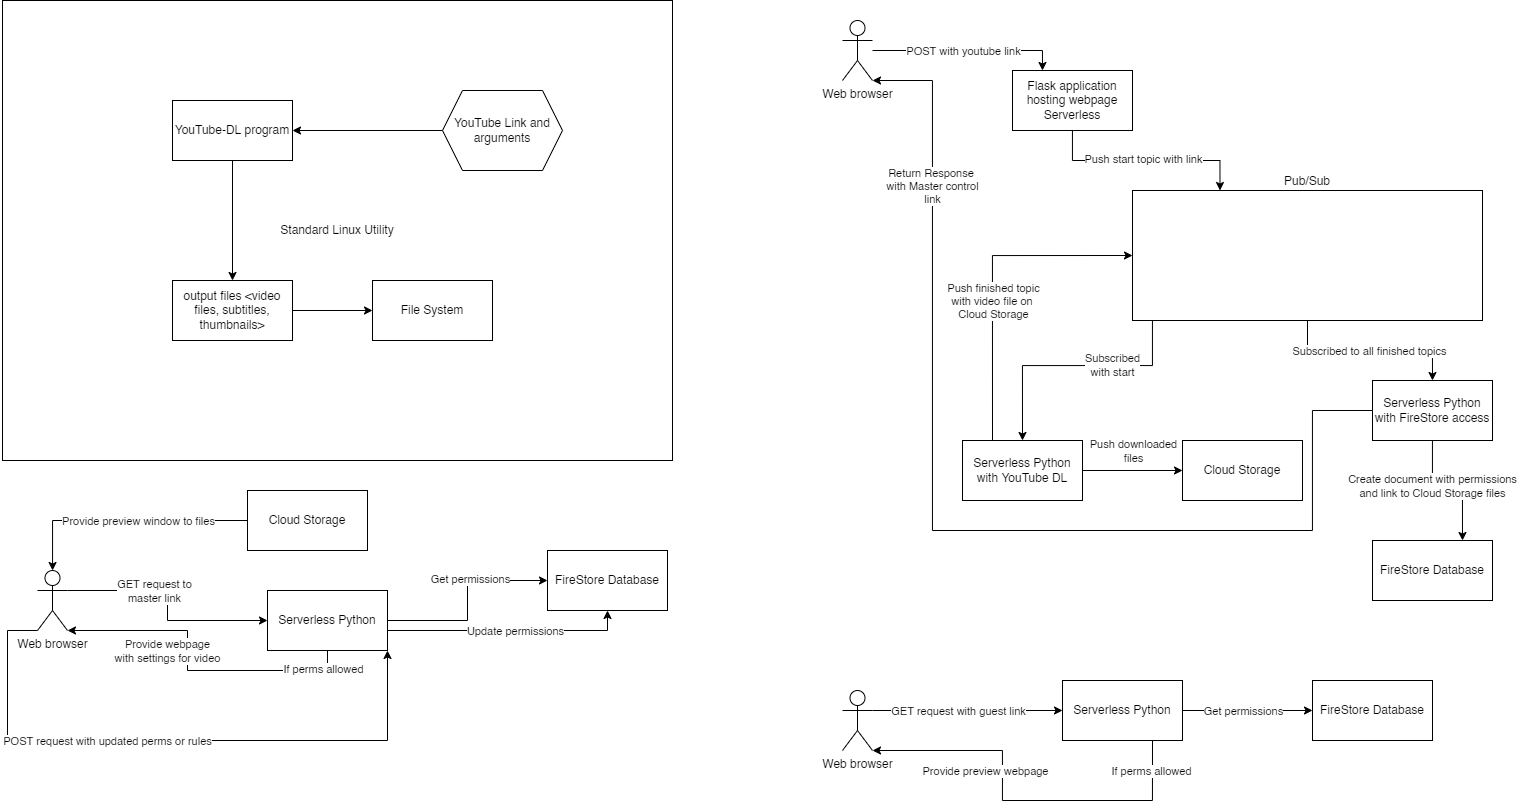

The diagram above was exported from draw.io. Its source (the exported page's mxGraphModel, read from the mxfile embedded in the PNG):
<mxGraphModel dx="1673" dy="1018" grid="1" gridSize="10" guides="1" tooltips="1" connect="1" arrows="1" fold="1" page="1" pageScale="1" pageWidth="1600" pageHeight="900" math="0" shadow="0">
  <root>
    <mxCell id="0" />
    <mxCell id="1" parent="0" />
    <mxCell id="4bpT_0Yo2uEo4Dy0h3hS-7" value="Standard Linux Utility" style="rounded=0;whiteSpace=wrap;html=1;fillColor=none;" parent="1" vertex="1">
      <mxGeometry x="50" y="30" width="670" height="460" as="geometry" />
    </mxCell>
    <mxCell id="4bpT_0Yo2uEo4Dy0h3hS-5" style="edgeStyle=orthogonalEdgeStyle;rounded=0;orthogonalLoop=1;jettySize=auto;html=1;" parent="1" source="4bpT_0Yo2uEo4Dy0h3hS-1" target="4bpT_0Yo2uEo4Dy0h3hS-6" edge="1">
      <mxGeometry relative="1" as="geometry">
        <mxPoint x="280" y="339.9999999999999" as="targetPoint" />
      </mxGeometry>
    </mxCell>
    <mxCell id="4bpT_0Yo2uEo4Dy0h3hS-1" value="YouTube-DL program" style="rounded=0;whiteSpace=wrap;html=1;" parent="1" vertex="1">
      <mxGeometry x="220" y="130" width="120" height="60" as="geometry" />
    </mxCell>
    <mxCell id="4bpT_0Yo2uEo4Dy0h3hS-4" style="edgeStyle=orthogonalEdgeStyle;rounded=0;orthogonalLoop=1;jettySize=auto;html=1;" parent="1" source="4bpT_0Yo2uEo4Dy0h3hS-3" target="4bpT_0Yo2uEo4Dy0h3hS-1" edge="1">
      <mxGeometry relative="1" as="geometry" />
    </mxCell>
    <mxCell id="4bpT_0Yo2uEo4Dy0h3hS-3" value="YouTube Link and arguments" style="shape=hexagon;perimeter=hexagonPerimeter2;whiteSpace=wrap;html=1;fixedSize=1;" parent="1" vertex="1">
      <mxGeometry x="490" y="120" width="120" height="80" as="geometry" />
    </mxCell>
    <mxCell id="4bpT_0Yo2uEo4Dy0h3hS-10" value="" style="edgeStyle=orthogonalEdgeStyle;rounded=0;orthogonalLoop=1;jettySize=auto;html=1;" parent="1" source="4bpT_0Yo2uEo4Dy0h3hS-6" target="4bpT_0Yo2uEo4Dy0h3hS-9" edge="1">
      <mxGeometry relative="1" as="geometry" />
    </mxCell>
    <mxCell id="4bpT_0Yo2uEo4Dy0h3hS-6" value="output files &amp;lt;video files, subtitles, thumbnails&amp;gt;" style="rounded=0;whiteSpace=wrap;html=1;" parent="1" vertex="1">
      <mxGeometry x="220" y="309.9999999999999" width="120" height="60" as="geometry" />
    </mxCell>
    <mxCell id="4bpT_0Yo2uEo4Dy0h3hS-9" value="File System" style="whiteSpace=wrap;html=1;rounded=0;" parent="1" vertex="1">
      <mxGeometry x="420" y="309.9999999999999" width="120" height="60" as="geometry" />
    </mxCell>
    <mxCell id="4bpT_0Yo2uEo4Dy0h3hS-17" style="edgeStyle=orthogonalEdgeStyle;rounded=0;orthogonalLoop=1;jettySize=auto;html=1;entryX=0.25;entryY=0;entryDx=0;entryDy=0;" parent="1" source="4bpT_0Yo2uEo4Dy0h3hS-11" target="4bpT_0Yo2uEo4Dy0h3hS-19" edge="1">
      <mxGeometry relative="1" as="geometry">
        <mxPoint x="1290" y="210" as="targetPoint" />
      </mxGeometry>
    </mxCell>
    <mxCell id="4bpT_0Yo2uEo4Dy0h3hS-20" value="Push start topic with link" style="edgeLabel;html=1;align=center;verticalAlign=middle;resizable=0;points=[];" parent="4bpT_0Yo2uEo4Dy0h3hS-17" vertex="1" connectable="0">
      <mxGeometry x="-0.3104" y="2" relative="1" as="geometry">
        <mxPoint x="29" as="offset" />
      </mxGeometry>
    </mxCell>
    <mxCell id="4bpT_0Yo2uEo4Dy0h3hS-11" value="Flask application&lt;br&gt;hosting webpage&lt;br&gt;Serverless" style="rounded=0;whiteSpace=wrap;html=1;fillColor=default;" parent="1" vertex="1">
      <mxGeometry x="1060" y="100" width="120" height="60" as="geometry" />
    </mxCell>
    <mxCell id="4bpT_0Yo2uEo4Dy0h3hS-15" style="edgeStyle=orthogonalEdgeStyle;rounded=0;orthogonalLoop=1;jettySize=auto;html=1;entryX=0.25;entryY=0;entryDx=0;entryDy=0;" parent="1" source="4bpT_0Yo2uEo4Dy0h3hS-12" target="4bpT_0Yo2uEo4Dy0h3hS-11" edge="1">
      <mxGeometry relative="1" as="geometry" />
    </mxCell>
    <mxCell id="4bpT_0Yo2uEo4Dy0h3hS-16" value="POST with youtube link" style="edgeLabel;html=1;align=center;verticalAlign=middle;resizable=0;points=[];" parent="4bpT_0Yo2uEo4Dy0h3hS-15" vertex="1" connectable="0">
      <mxGeometry x="0.0877" relative="1" as="geometry">
        <mxPoint x="-13" as="offset" />
      </mxGeometry>
    </mxCell>
    <mxCell id="4bpT_0Yo2uEo4Dy0h3hS-12" value="Web browser&lt;br&gt;" style="shape=umlActor;verticalLabelPosition=bottom;verticalAlign=top;html=1;outlineConnect=0;fillColor=default;" parent="1" vertex="1">
      <mxGeometry x="890" y="50" width="30" height="60" as="geometry" />
    </mxCell>
    <mxCell id="4bpT_0Yo2uEo4Dy0h3hS-23" style="edgeStyle=orthogonalEdgeStyle;rounded=0;orthogonalLoop=1;jettySize=auto;html=1;entryX=0.5;entryY=0;entryDx=0;entryDy=0;" parent="1" source="4bpT_0Yo2uEo4Dy0h3hS-19" target="4bpT_0Yo2uEo4Dy0h3hS-22" edge="1">
      <mxGeometry relative="1" as="geometry">
        <Array as="points">
          <mxPoint x="1200" y="395" />
          <mxPoint x="1070" y="395" />
        </Array>
      </mxGeometry>
    </mxCell>
    <mxCell id="4bpT_0Yo2uEo4Dy0h3hS-26" value="Subscribed&lt;br&gt;with start" style="edgeLabel;html=1;align=center;verticalAlign=middle;resizable=0;points=[];" parent="4bpT_0Yo2uEo4Dy0h3hS-23" vertex="1" connectable="0">
      <mxGeometry x="-0.3143" y="-1" relative="1" as="geometry">
        <mxPoint as="offset" />
      </mxGeometry>
    </mxCell>
    <mxCell id="4bpT_0Yo2uEo4Dy0h3hS-29" style="edgeStyle=orthogonalEdgeStyle;rounded=0;orthogonalLoop=1;jettySize=auto;html=1;entryX=0.5;entryY=0;entryDx=0;entryDy=0;" parent="1" source="4bpT_0Yo2uEo4Dy0h3hS-19" target="4bpT_0Yo2uEo4Dy0h3hS-31" edge="1">
      <mxGeometry relative="1" as="geometry">
        <mxPoint x="1490" y="410" as="targetPoint" />
      </mxGeometry>
    </mxCell>
    <mxCell id="4bpT_0Yo2uEo4Dy0h3hS-30" value="Subscribed to all finished topics" style="edgeLabel;html=1;align=center;verticalAlign=middle;resizable=0;points=[];" parent="4bpT_0Yo2uEo4Dy0h3hS-29" vertex="1" connectable="0">
      <mxGeometry x="-0.3964" relative="1" as="geometry">
        <mxPoint x="36" as="offset" />
      </mxGeometry>
    </mxCell>
    <mxCell id="4bpT_0Yo2uEo4Dy0h3hS-19" value="Pub/Sub" style="rounded=0;whiteSpace=wrap;html=1;fillColor=none;align=center;labelPosition=center;verticalLabelPosition=top;verticalAlign=bottom;" parent="1" vertex="1">
      <mxGeometry x="1180" y="220" width="350" height="130" as="geometry" />
    </mxCell>
    <mxCell id="4bpT_0Yo2uEo4Dy0h3hS-27" style="edgeStyle=orthogonalEdgeStyle;rounded=0;orthogonalLoop=1;jettySize=auto;html=1;entryX=0;entryY=0.5;entryDx=0;entryDy=0;exitX=0.25;exitY=0;exitDx=0;exitDy=0;" parent="1" source="4bpT_0Yo2uEo4Dy0h3hS-22" target="4bpT_0Yo2uEo4Dy0h3hS-19" edge="1">
      <mxGeometry relative="1" as="geometry">
        <Array as="points">
          <mxPoint x="1040" y="285" />
        </Array>
      </mxGeometry>
    </mxCell>
    <mxCell id="4bpT_0Yo2uEo4Dy0h3hS-28" value="Push finished topic&lt;br&gt;with video file on&amp;nbsp;&lt;br&gt;Cloud Storage" style="edgeLabel;html=1;align=center;verticalAlign=middle;resizable=0;points=[];" parent="4bpT_0Yo2uEo4Dy0h3hS-27" vertex="1" connectable="0">
      <mxGeometry x="-0.4266" relative="1" as="geometry">
        <mxPoint y="-47" as="offset" />
      </mxGeometry>
    </mxCell>
    <mxCell id="4bpT_0Yo2uEo4Dy0h3hS-53" style="edgeStyle=orthogonalEdgeStyle;rounded=0;orthogonalLoop=1;jettySize=auto;html=1;entryX=0;entryY=0.5;entryDx=0;entryDy=0;" parent="1" source="4bpT_0Yo2uEo4Dy0h3hS-22" target="4bpT_0Yo2uEo4Dy0h3hS-52" edge="1">
      <mxGeometry relative="1" as="geometry" />
    </mxCell>
    <mxCell id="4bpT_0Yo2uEo4Dy0h3hS-54" value="Push downloaded&lt;br&gt;files" style="edgeLabel;html=1;align=center;verticalAlign=middle;resizable=0;points=[];" parent="4bpT_0Yo2uEo4Dy0h3hS-53" vertex="1" connectable="0">
      <mxGeometry x="-0.3889" y="1" relative="1" as="geometry">
        <mxPoint x="20" y="-19" as="offset" />
      </mxGeometry>
    </mxCell>
    <mxCell id="4bpT_0Yo2uEo4Dy0h3hS-22" value="Serverless Python with YouTube DL" style="rounded=0;whiteSpace=wrap;html=1;fillColor=default;" parent="1" vertex="1">
      <mxGeometry x="1010" y="470" width="120" height="60" as="geometry" />
    </mxCell>
    <mxCell id="4bpT_0Yo2uEo4Dy0h3hS-32" style="edgeStyle=orthogonalEdgeStyle;rounded=0;orthogonalLoop=1;jettySize=auto;html=1;entryX=0.75;entryY=0;entryDx=0;entryDy=0;" parent="1" source="4bpT_0Yo2uEo4Dy0h3hS-31" target="4bpT_0Yo2uEo4Dy0h3hS-33" edge="1">
      <mxGeometry relative="1" as="geometry">
        <mxPoint x="1490" y="560" as="targetPoint" />
      </mxGeometry>
    </mxCell>
    <mxCell id="4bpT_0Yo2uEo4Dy0h3hS-34" value="Create document with permissions&lt;br&gt;and link to Cloud Storage files" style="edgeLabel;html=1;align=center;verticalAlign=middle;resizable=0;points=[];" parent="4bpT_0Yo2uEo4Dy0h3hS-32" vertex="1" connectable="0">
      <mxGeometry x="-0.2914" y="-1" relative="1" as="geometry">
        <mxPoint as="offset" />
      </mxGeometry>
    </mxCell>
    <mxCell id="4bpT_0Yo2uEo4Dy0h3hS-35" style="edgeStyle=orthogonalEdgeStyle;rounded=0;orthogonalLoop=1;jettySize=auto;html=1;entryX=1;entryY=1;entryDx=0;entryDy=0;entryPerimeter=0;" parent="1" source="4bpT_0Yo2uEo4Dy0h3hS-31" target="4bpT_0Yo2uEo4Dy0h3hS-12" edge="1">
      <mxGeometry relative="1" as="geometry">
        <mxPoint x="980" y="280" as="targetPoint" />
        <Array as="points">
          <mxPoint x="1360" y="440" />
          <mxPoint x="1360" y="560" />
          <mxPoint x="980" y="560" />
          <mxPoint x="980" y="110" />
        </Array>
      </mxGeometry>
    </mxCell>
    <mxCell id="4bpT_0Yo2uEo4Dy0h3hS-36" value="Return Response&amp;nbsp;&lt;br&gt;with Master control&lt;br&gt;link" style="edgeLabel;html=1;align=center;verticalAlign=middle;resizable=0;points=[];" parent="4bpT_0Yo2uEo4Dy0h3hS-35" vertex="1" connectable="0">
      <mxGeometry x="0.6913" y="1" relative="1" as="geometry">
        <mxPoint as="offset" />
      </mxGeometry>
    </mxCell>
    <mxCell id="4bpT_0Yo2uEo4Dy0h3hS-31" value="Serverless Python with FireStore access" style="rounded=0;whiteSpace=wrap;html=1;fillColor=default;" parent="1" vertex="1">
      <mxGeometry x="1420" y="410" width="120" height="60" as="geometry" />
    </mxCell>
    <mxCell id="4bpT_0Yo2uEo4Dy0h3hS-33" value="FireStore Database" style="rounded=0;whiteSpace=wrap;html=1;fillColor=default;" parent="1" vertex="1">
      <mxGeometry x="1420" y="570" width="120" height="60" as="geometry" />
    </mxCell>
    <mxCell id="4bpT_0Yo2uEo4Dy0h3hS-38" style="edgeStyle=orthogonalEdgeStyle;rounded=0;orthogonalLoop=1;jettySize=auto;html=1;exitX=1;exitY=0.3333333333333333;exitDx=0;exitDy=0;exitPerimeter=0;" parent="1" source="4bpT_0Yo2uEo4Dy0h3hS-37" target="4bpT_0Yo2uEo4Dy0h3hS-39" edge="1">
      <mxGeometry relative="1" as="geometry">
        <mxPoint x="255" y="630" as="targetPoint" />
      </mxGeometry>
    </mxCell>
    <mxCell id="4bpT_0Yo2uEo4Dy0h3hS-40" value="GET request to&lt;br&gt;master link" style="edgeLabel;html=1;align=center;verticalAlign=middle;resizable=0;points=[];" parent="4bpT_0Yo2uEo4Dy0h3hS-38" vertex="1" connectable="0">
      <mxGeometry x="-0.3426" y="1" relative="1" as="geometry">
        <mxPoint x="11" y="1" as="offset" />
      </mxGeometry>
    </mxCell>
    <mxCell id="4bpT_0Yo2uEo4Dy0h3hS-48" style="edgeStyle=orthogonalEdgeStyle;rounded=0;orthogonalLoop=1;jettySize=auto;html=1;entryX=1;entryY=1;entryDx=0;entryDy=0;exitX=0;exitY=1;exitDx=0;exitDy=0;exitPerimeter=0;" parent="1" source="4bpT_0Yo2uEo4Dy0h3hS-37" target="4bpT_0Yo2uEo4Dy0h3hS-39" edge="1">
      <mxGeometry relative="1" as="geometry">
        <Array as="points">
          <mxPoint x="55" y="660" />
          <mxPoint x="55" y="770" />
          <mxPoint x="435" y="770" />
        </Array>
      </mxGeometry>
    </mxCell>
    <mxCell id="4bpT_0Yo2uEo4Dy0h3hS-49" value="POST request with updated perms or rules" style="edgeLabel;html=1;align=center;verticalAlign=middle;resizable=0;points=[];" parent="4bpT_0Yo2uEo4Dy0h3hS-48" vertex="1" connectable="0">
      <mxGeometry x="-0.4273" relative="1" as="geometry">
        <mxPoint x="65" as="offset" />
      </mxGeometry>
    </mxCell>
    <mxCell id="4bpT_0Yo2uEo4Dy0h3hS-37" value="Web browser&lt;br&gt;" style="shape=umlActor;verticalLabelPosition=bottom;verticalAlign=top;html=1;outlineConnect=0;fillColor=default;" parent="1" vertex="1">
      <mxGeometry x="85" y="600" width="30" height="60" as="geometry" />
    </mxCell>
    <mxCell id="4bpT_0Yo2uEo4Dy0h3hS-43" style="edgeStyle=orthogonalEdgeStyle;rounded=0;orthogonalLoop=1;jettySize=auto;html=1;entryX=0;entryY=0.5;entryDx=0;entryDy=0;" parent="1" source="4bpT_0Yo2uEo4Dy0h3hS-39" target="4bpT_0Yo2uEo4Dy0h3hS-42" edge="1">
      <mxGeometry relative="1" as="geometry" />
    </mxCell>
    <mxCell id="4bpT_0Yo2uEo4Dy0h3hS-44" value="Get permissions" style="edgeLabel;html=1;align=center;verticalAlign=middle;resizable=0;points=[];" parent="4bpT_0Yo2uEo4Dy0h3hS-43" vertex="1" connectable="0">
      <mxGeometry x="0.221" y="2" relative="1" as="geometry">
        <mxPoint as="offset" />
      </mxGeometry>
    </mxCell>
    <mxCell id="4bpT_0Yo2uEo4Dy0h3hS-45" style="edgeStyle=orthogonalEdgeStyle;rounded=0;orthogonalLoop=1;jettySize=auto;html=1;entryX=1;entryY=1;entryDx=0;entryDy=0;entryPerimeter=0;" parent="1" source="4bpT_0Yo2uEo4Dy0h3hS-39" target="4bpT_0Yo2uEo4Dy0h3hS-37" edge="1">
      <mxGeometry relative="1" as="geometry">
        <mxPoint x="155" y="660" as="targetPoint" />
        <Array as="points">
          <mxPoint x="375" y="700" />
          <mxPoint x="235" y="700" />
          <mxPoint x="235" y="660" />
        </Array>
      </mxGeometry>
    </mxCell>
    <mxCell id="4bpT_0Yo2uEo4Dy0h3hS-46" value="If perms allowed" style="edgeLabel;html=1;align=center;verticalAlign=middle;resizable=0;points=[];" parent="4bpT_0Yo2uEo4Dy0h3hS-45" vertex="1" connectable="0">
      <mxGeometry x="-0.8452" y="-2" relative="1" as="geometry">
        <mxPoint as="offset" />
      </mxGeometry>
    </mxCell>
    <mxCell id="4bpT_0Yo2uEo4Dy0h3hS-47" value="Provide webpage&lt;br&gt;with settings for video" style="edgeLabel;html=1;align=center;verticalAlign=middle;resizable=0;points=[];" parent="4bpT_0Yo2uEo4Dy0h3hS-45" vertex="1" connectable="0">
      <mxGeometry x="0.6214" y="1" relative="1" as="geometry">
        <mxPoint x="39" y="19" as="offset" />
      </mxGeometry>
    </mxCell>
    <mxCell id="4bpT_0Yo2uEo4Dy0h3hS-50" style="edgeStyle=orthogonalEdgeStyle;rounded=0;orthogonalLoop=1;jettySize=auto;html=1;entryX=0.5;entryY=1;entryDx=0;entryDy=0;" parent="1" source="4bpT_0Yo2uEo4Dy0h3hS-39" target="4bpT_0Yo2uEo4Dy0h3hS-42" edge="1">
      <mxGeometry relative="1" as="geometry">
        <Array as="points">
          <mxPoint x="655" y="660" />
        </Array>
      </mxGeometry>
    </mxCell>
    <mxCell id="4bpT_0Yo2uEo4Dy0h3hS-51" value="Update permissions" style="edgeLabel;html=1;align=center;verticalAlign=middle;resizable=0;points=[];" parent="4bpT_0Yo2uEo4Dy0h3hS-50" vertex="1" connectable="0">
      <mxGeometry x="0.0606" relative="1" as="geometry">
        <mxPoint as="offset" />
      </mxGeometry>
    </mxCell>
    <mxCell id="4bpT_0Yo2uEo4Dy0h3hS-39" value="Serverless Python" style="rounded=0;whiteSpace=wrap;html=1;fillColor=default;" parent="1" vertex="1">
      <mxGeometry x="315" y="620" width="120" height="60" as="geometry" />
    </mxCell>
    <mxCell id="4bpT_0Yo2uEo4Dy0h3hS-42" value="FireStore Database" style="rounded=0;whiteSpace=wrap;html=1;fillColor=default;" parent="1" vertex="1">
      <mxGeometry x="595" y="580" width="120" height="60" as="geometry" />
    </mxCell>
    <mxCell id="4bpT_0Yo2uEo4Dy0h3hS-52" value="Cloud Storage" style="rounded=0;whiteSpace=wrap;html=1;fillColor=default;" parent="1" vertex="1">
      <mxGeometry x="1230" y="470" width="120" height="60" as="geometry" />
    </mxCell>
    <mxCell id="4bpT_0Yo2uEo4Dy0h3hS-59" style="edgeStyle=orthogonalEdgeStyle;rounded=0;orthogonalLoop=1;jettySize=auto;html=1;" parent="1" source="4bpT_0Yo2uEo4Dy0h3hS-58" target="4bpT_0Yo2uEo4Dy0h3hS-37" edge="1">
      <mxGeometry relative="1" as="geometry" />
    </mxCell>
    <mxCell id="4bpT_0Yo2uEo4Dy0h3hS-60" value="Provide preview window to files" style="edgeLabel;html=1;align=center;verticalAlign=middle;resizable=0;points=[];" parent="4bpT_0Yo2uEo4Dy0h3hS-59" vertex="1" connectable="0">
      <mxGeometry x="0.1427" y="2" relative="1" as="geometry">
        <mxPoint x="30" y="-2" as="offset" />
      </mxGeometry>
    </mxCell>
    <mxCell id="4bpT_0Yo2uEo4Dy0h3hS-58" value="Cloud Storage" style="rounded=0;whiteSpace=wrap;html=1;fillColor=default;" parent="1" vertex="1">
      <mxGeometry x="295" y="520" width="120" height="60" as="geometry" />
    </mxCell>
    <mxCell id="4bpT_0Yo2uEo4Dy0h3hS-62" style="edgeStyle=orthogonalEdgeStyle;rounded=0;orthogonalLoop=1;jettySize=auto;html=1;entryX=0;entryY=0.5;entryDx=0;entryDy=0;exitX=1;exitY=0.3333333333333333;exitDx=0;exitDy=0;exitPerimeter=0;" parent="1" source="4bpT_0Yo2uEo4Dy0h3hS-61" target="4bpT_0Yo2uEo4Dy0h3hS-64" edge="1">
      <mxGeometry relative="1" as="geometry">
        <mxPoint x="1090" y="750" as="targetPoint" />
      </mxGeometry>
    </mxCell>
    <mxCell id="4bpT_0Yo2uEo4Dy0h3hS-63" value="GET request with guest link&lt;br&gt;" style="edgeLabel;html=1;align=center;verticalAlign=middle;resizable=0;points=[];" parent="4bpT_0Yo2uEo4Dy0h3hS-62" vertex="1" connectable="0">
      <mxGeometry x="-0.3765" relative="1" as="geometry">
        <mxPoint x="27" as="offset" />
      </mxGeometry>
    </mxCell>
    <mxCell id="4bpT_0Yo2uEo4Dy0h3hS-61" value="Web browser&lt;br&gt;" style="shape=umlActor;verticalLabelPosition=bottom;verticalAlign=top;html=1;outlineConnect=0;fillColor=default;" parent="1" vertex="1">
      <mxGeometry x="890" y="720" width="30" height="60" as="geometry" />
    </mxCell>
    <mxCell id="4bpT_0Yo2uEo4Dy0h3hS-65" style="edgeStyle=orthogonalEdgeStyle;rounded=0;orthogonalLoop=1;jettySize=auto;html=1;" parent="1" source="4bpT_0Yo2uEo4Dy0h3hS-64" target="4bpT_0Yo2uEo4Dy0h3hS-66" edge="1">
      <mxGeometry relative="1" as="geometry">
        <mxPoint x="1340" y="740" as="targetPoint" />
      </mxGeometry>
    </mxCell>
    <mxCell id="4bpT_0Yo2uEo4Dy0h3hS-67" value="Get permissions" style="edgeLabel;html=1;align=center;verticalAlign=middle;resizable=0;points=[];" parent="4bpT_0Yo2uEo4Dy0h3hS-65" vertex="1" connectable="0">
      <mxGeometry x="-0.3363" y="-2" relative="1" as="geometry">
        <mxPoint x="17" y="-2" as="offset" />
      </mxGeometry>
    </mxCell>
    <mxCell id="4bpT_0Yo2uEo4Dy0h3hS-64" value="Serverless Python" style="rounded=0;whiteSpace=wrap;html=1;fillColor=default;" parent="1" vertex="1">
      <mxGeometry x="1110" y="710" width="120" height="60" as="geometry" />
    </mxCell>
    <mxCell id="4bpT_0Yo2uEo4Dy0h3hS-66" value="FireStore Database" style="rounded=0;whiteSpace=wrap;html=1;fillColor=default;" parent="1" vertex="1">
      <mxGeometry x="1360" y="710" width="120" height="60" as="geometry" />
    </mxCell>
    <mxCell id="4bpT_0Yo2uEo4Dy0h3hS-69" style="edgeStyle=orthogonalEdgeStyle;rounded=0;orthogonalLoop=1;jettySize=auto;html=1;entryX=1;entryY=1;entryDx=0;entryDy=0;entryPerimeter=0;exitX=0.75;exitY=1;exitDx=0;exitDy=0;" parent="1" source="4bpT_0Yo2uEo4Dy0h3hS-64" target="4bpT_0Yo2uEo4Dy0h3hS-61" edge="1">
      <mxGeometry relative="1" as="geometry">
        <mxPoint x="930" y="790" as="targetPoint" />
        <mxPoint x="1190.0344827586207" y="810" as="sourcePoint" />
        <Array as="points">
          <mxPoint x="1200" y="830" />
          <mxPoint x="1050" y="830" />
          <mxPoint x="1050" y="780" />
        </Array>
      </mxGeometry>
    </mxCell>
    <mxCell id="4bpT_0Yo2uEo4Dy0h3hS-70" value="If perms allowed" style="edgeLabel;html=1;align=center;verticalAlign=middle;resizable=0;points=[];" parent="4bpT_0Yo2uEo4Dy0h3hS-69" vertex="1" connectable="0">
      <mxGeometry x="-0.8452" y="-2" relative="1" as="geometry">
        <mxPoint as="offset" />
      </mxGeometry>
    </mxCell>
    <mxCell id="4bpT_0Yo2uEo4Dy0h3hS-71" value="Provide preview webpage" style="edgeLabel;html=1;align=center;verticalAlign=middle;resizable=0;points=[];" parent="4bpT_0Yo2uEo4Dy0h3hS-69" vertex="1" connectable="0">
      <mxGeometry x="0.6214" y="1" relative="1" as="geometry">
        <mxPoint x="39" y="19" as="offset" />
      </mxGeometry>
    </mxCell>
  </root>
</mxGraphModel>